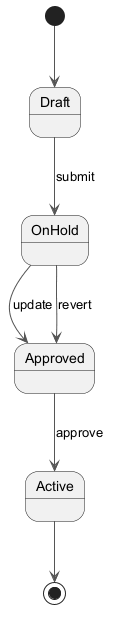

The diagram above was rendered by PlantUML. Its source (embedded in the PNG):
@startuml
skinparam backgroundColor #FFFFFF
skinparam classBackgroundColor #E8F4FA
skinparam classBorderColor #2C7DA0
skinparam ArrowColor #555555
[*] --> Draft
Draft --> OnHold : submit
OnHold --> Approved : update
Approved --> Active : approve
OnHold --> Approved : revert
Active --> [*]
@enduml